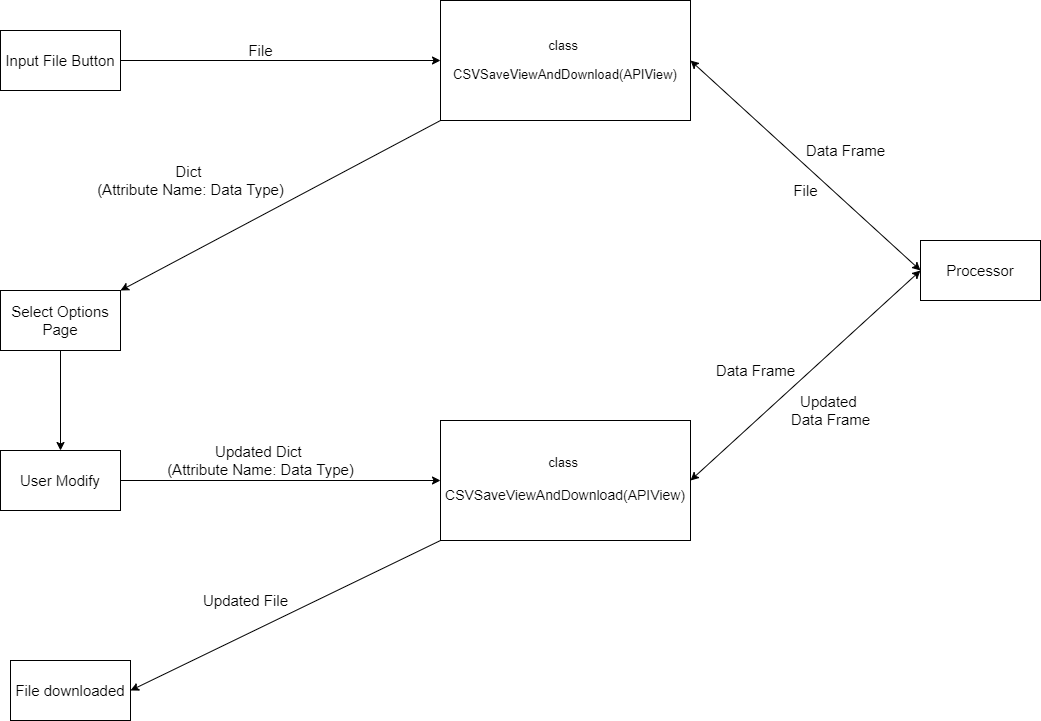

The diagram above was exported from draw.io. Its source (the exported page's mxGraphModel, read from the mxfile embedded in the PNG):
<mxGraphModel dx="1929" dy="1025" grid="1" gridSize="10" guides="1" tooltips="1" connect="1" arrows="1" fold="1" page="1" pageScale="1" pageWidth="827" pageHeight="1169" math="0" shadow="0">
  <root>
    <mxCell id="0" />
    <mxCell id="1" parent="0" />
    <mxCell id="s2ypFHIwtGq9erBEnp9V-3" style="edgeStyle=orthogonalEdgeStyle;rounded=0;orthogonalLoop=1;jettySize=auto;html=1;exitX=1;exitY=0.5;exitDx=0;exitDy=0;entryX=0;entryY=0.5;entryDx=0;entryDy=0;fontFamily=Helvetica;fontSize=15;fontColor=#000000;" edge="1" parent="1" source="s2ypFHIwtGq9erBEnp9V-1" target="s2ypFHIwtGq9erBEnp9V-2">
      <mxGeometry relative="1" as="geometry" />
    </mxCell>
    <mxCell id="s2ypFHIwtGq9erBEnp9V-1" value="&lt;font style=&quot;font-size: 15px&quot;&gt;Input File Button&lt;/font&gt;" style="rounded=0;whiteSpace=wrap;html=1;" vertex="1" parent="1">
      <mxGeometry x="-50" y="410" width="120" height="60" as="geometry" />
    </mxCell>
    <mxCell id="s2ypFHIwtGq9erBEnp9V-12" style="edgeStyle=none;rounded=0;orthogonalLoop=1;jettySize=auto;html=1;exitX=0;exitY=1;exitDx=0;exitDy=0;entryX=1;entryY=0;entryDx=0;entryDy=0;fontFamily=Helvetica;fontSize=15;fontColor=#000000;startArrow=none;startFill=0;endArrow=classic;endFill=1;" edge="1" parent="1" source="s2ypFHIwtGq9erBEnp9V-2" target="s2ypFHIwtGq9erBEnp9V-11">
      <mxGeometry relative="1" as="geometry" />
    </mxCell>
    <mxCell id="s2ypFHIwtGq9erBEnp9V-2" value="&lt;div&gt;&lt;pre style=&quot;font-size: 9.8pt&quot;&gt;&lt;font face=&quot;Helvetica&quot;&gt;class &lt;/font&gt;&lt;/pre&gt;&lt;pre style=&quot;font-size: 9.8pt&quot;&gt;&lt;font face=&quot;Helvetica&quot;&gt;CSVSaveViewAndDownload(APIView)&lt;/font&gt;&lt;/pre&gt;&lt;/div&gt;" style="rounded=0;whiteSpace=wrap;html=1;fontSize=15;fillColor=#FFFFFF;" vertex="1" parent="1">
      <mxGeometry x="390" y="380" width="250" height="120" as="geometry" />
    </mxCell>
    <mxCell id="s2ypFHIwtGq9erBEnp9V-4" value="File" style="text;html=1;align=center;verticalAlign=middle;resizable=0;points=[];autosize=1;strokeColor=none;fillColor=none;fontSize=15;fontFamily=Helvetica;fontColor=#000000;" vertex="1" parent="1">
      <mxGeometry x="190" y="420" width="40" height="20" as="geometry" />
    </mxCell>
    <mxCell id="s2ypFHIwtGq9erBEnp9V-7" style="rounded=0;orthogonalLoop=1;jettySize=auto;html=1;exitX=0;exitY=0.5;exitDx=0;exitDy=0;entryX=1;entryY=0.5;entryDx=0;entryDy=0;fontFamily=Helvetica;fontSize=15;fontColor=#000000;startArrow=classic;startFill=1;" edge="1" parent="1" source="s2ypFHIwtGq9erBEnp9V-6" target="s2ypFHIwtGq9erBEnp9V-2">
      <mxGeometry relative="1" as="geometry" />
    </mxCell>
    <mxCell id="s2ypFHIwtGq9erBEnp9V-22" style="edgeStyle=none;rounded=0;orthogonalLoop=1;jettySize=auto;html=1;exitX=0;exitY=0.5;exitDx=0;exitDy=0;entryX=1;entryY=0.5;entryDx=0;entryDy=0;fontFamily=Helvetica;fontSize=14;fontColor=#000000;startArrow=classic;startFill=1;endArrow=classic;endFill=1;" edge="1" parent="1" source="s2ypFHIwtGq9erBEnp9V-6" target="s2ypFHIwtGq9erBEnp9V-16">
      <mxGeometry relative="1" as="geometry" />
    </mxCell>
    <mxCell id="s2ypFHIwtGq9erBEnp9V-6" value="Processor" style="rounded=0;whiteSpace=wrap;html=1;labelBackgroundColor=none;fontFamily=Helvetica;fontSize=15;fontColor=#000000;fillColor=#FFFFFF;" vertex="1" parent="1">
      <mxGeometry x="870" y="620" width="120" height="60" as="geometry" />
    </mxCell>
    <mxCell id="s2ypFHIwtGq9erBEnp9V-8" value="File" style="text;html=1;align=center;verticalAlign=middle;resizable=0;points=[];autosize=1;strokeColor=none;fillColor=none;fontSize=15;fontFamily=Helvetica;fontColor=#000000;" vertex="1" parent="1">
      <mxGeometry x="735" y="560" width="40" height="20" as="geometry" />
    </mxCell>
    <mxCell id="s2ypFHIwtGq9erBEnp9V-9" value="Data Frame" style="text;html=1;align=center;verticalAlign=middle;resizable=0;points=[];autosize=1;strokeColor=none;fillColor=none;fontSize=15;fontFamily=Helvetica;fontColor=#000000;" vertex="1" parent="1">
      <mxGeometry x="750" y="520" width="90" height="20" as="geometry" />
    </mxCell>
    <mxCell id="s2ypFHIwtGq9erBEnp9V-15" style="edgeStyle=none;rounded=0;orthogonalLoop=1;jettySize=auto;html=1;exitX=0.5;exitY=1;exitDx=0;exitDy=0;entryX=0.5;entryY=0;entryDx=0;entryDy=0;fontFamily=Helvetica;fontSize=15;fontColor=#000000;startArrow=none;startFill=0;endArrow=classic;endFill=1;" edge="1" parent="1" source="s2ypFHIwtGq9erBEnp9V-11" target="s2ypFHIwtGq9erBEnp9V-14">
      <mxGeometry relative="1" as="geometry" />
    </mxCell>
    <mxCell id="s2ypFHIwtGq9erBEnp9V-11" value="Select Options&lt;br&gt;Page" style="rounded=0;whiteSpace=wrap;html=1;labelBackgroundColor=none;fontFamily=Helvetica;fontSize=15;fontColor=#000000;fillColor=#FFFFFF;" vertex="1" parent="1">
      <mxGeometry x="-50" y="670" width="120" height="60" as="geometry" />
    </mxCell>
    <mxCell id="s2ypFHIwtGq9erBEnp9V-13" value="Dict &lt;br&gt;(Attribute Name: Data Type)" style="text;html=1;align=center;verticalAlign=middle;resizable=0;points=[];autosize=1;strokeColor=none;fillColor=none;fontSize=15;fontFamily=Helvetica;fontColor=#000000;" vertex="1" parent="1">
      <mxGeometry x="40" y="540" width="200" height="40" as="geometry" />
    </mxCell>
    <mxCell id="s2ypFHIwtGq9erBEnp9V-17" style="edgeStyle=none;rounded=0;orthogonalLoop=1;jettySize=auto;html=1;exitX=1;exitY=0.5;exitDx=0;exitDy=0;entryX=0;entryY=0.5;entryDx=0;entryDy=0;fontFamily=Helvetica;fontSize=15;fontColor=#000000;startArrow=none;startFill=0;endArrow=classic;endFill=1;" edge="1" parent="1" source="s2ypFHIwtGq9erBEnp9V-14" target="s2ypFHIwtGq9erBEnp9V-16">
      <mxGeometry relative="1" as="geometry" />
    </mxCell>
    <mxCell id="s2ypFHIwtGq9erBEnp9V-14" value="User Modify" style="rounded=0;whiteSpace=wrap;html=1;labelBackgroundColor=none;fontFamily=Helvetica;fontSize=15;fontColor=#000000;fillColor=#FFFFFF;" vertex="1" parent="1">
      <mxGeometry x="-50" y="830" width="120" height="60" as="geometry" />
    </mxCell>
    <mxCell id="s2ypFHIwtGq9erBEnp9V-25" style="edgeStyle=none;rounded=0;orthogonalLoop=1;jettySize=auto;html=1;exitX=0;exitY=1;exitDx=0;exitDy=0;fontFamily=Helvetica;fontSize=14;fontColor=#000000;startArrow=none;startFill=0;endArrow=classic;endFill=1;" edge="1" parent="1" source="s2ypFHIwtGq9erBEnp9V-16">
      <mxGeometry relative="1" as="geometry">
        <mxPoint x="80" y="1070" as="targetPoint" />
      </mxGeometry>
    </mxCell>
    <mxCell id="s2ypFHIwtGq9erBEnp9V-16" value="&lt;pre style=&quot;font-size: 9.8pt&quot;&gt;&lt;font face=&quot;Helvetica&quot;&gt;class &lt;/font&gt;&lt;/pre&gt;&lt;pre&gt;&lt;pre&gt;&lt;font style=&quot;font-size: 14px&quot; face=&quot;Helvetica&quot;&gt;CSVSaveViewAndDownload(APIView)&lt;/font&gt;&lt;/pre&gt;&lt;/pre&gt;" style="rounded=0;whiteSpace=wrap;html=1;fontSize=15;fillColor=#FFFFFF;" vertex="1" parent="1">
      <mxGeometry x="390" y="800" width="250" height="120" as="geometry" />
    </mxCell>
    <mxCell id="s2ypFHIwtGq9erBEnp9V-18" value="Updated Dict &lt;br&gt;(Attribute Name: Data Type)" style="text;html=1;align=center;verticalAlign=middle;resizable=0;points=[];autosize=1;strokeColor=none;fillColor=none;fontSize=15;fontFamily=Helvetica;fontColor=#000000;" vertex="1" parent="1">
      <mxGeometry x="110" y="820" width="200" height="40" as="geometry" />
    </mxCell>
    <mxCell id="s2ypFHIwtGq9erBEnp9V-23" value="Data Frame" style="text;html=1;align=center;verticalAlign=middle;resizable=0;points=[];autosize=1;strokeColor=none;fillColor=none;fontSize=15;fontFamily=Helvetica;fontColor=#000000;" vertex="1" parent="1">
      <mxGeometry x="660" y="740" width="90" height="20" as="geometry" />
    </mxCell>
    <mxCell id="s2ypFHIwtGq9erBEnp9V-24" value="Updated &lt;br&gt;Data Frame" style="text;html=1;align=center;verticalAlign=middle;resizable=0;points=[];autosize=1;strokeColor=none;fillColor=none;fontSize=15;fontFamily=Helvetica;fontColor=#000000;" vertex="1" parent="1">
      <mxGeometry x="735" y="770" width="90" height="40" as="geometry" />
    </mxCell>
    <mxCell id="s2ypFHIwtGq9erBEnp9V-26" value="&lt;font style=&quot;font-size: 15px&quot;&gt;Updated File&lt;/font&gt;" style="text;html=1;align=center;verticalAlign=middle;resizable=0;points=[];autosize=1;strokeColor=none;fillColor=none;fontSize=14;fontFamily=Helvetica;fontColor=#000000;" vertex="1" parent="1">
      <mxGeometry x="145" y="970" width="100" height="20" as="geometry" />
    </mxCell>
    <mxCell id="s2ypFHIwtGq9erBEnp9V-27" value="File downloaded" style="rounded=0;whiteSpace=wrap;html=1;labelBackgroundColor=none;fontFamily=Helvetica;fontSize=15;fontColor=#000000;fillColor=#FFFFFF;" vertex="1" parent="1">
      <mxGeometry x="-40" y="1040" width="120" height="60" as="geometry" />
    </mxCell>
  </root>
</mxGraphModel>